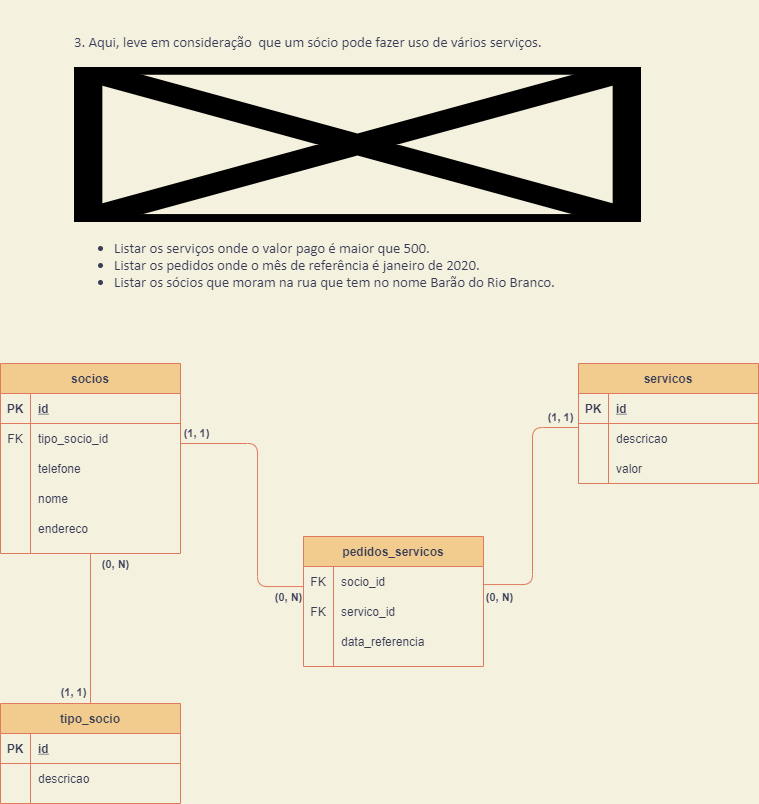

The diagram above was exported from draw.io. Its source (the exported page's mxGraphModel, read from the mxfile embedded in the PNG):
<mxGraphModel dx="848" dy="941" grid="0" gridSize="10" guides="1" tooltips="1" connect="1" arrows="1" fold="1" page="1" pageScale="1" pageWidth="827" pageHeight="1169" background="#F4F1DE" math="0" shadow="0">
  <root>
    <mxCell id="0" />
    <mxCell id="1" parent="0" />
    <mxCell id="2" value="&lt;b style=&quot;font-weight: normal&quot; id=&quot;docs-internal-guid-5d199a72-7fff-9601-0ceb-23fe814c582b&quot;&gt;&lt;font&gt;&lt;p dir=&quot;ltr&quot; style=&quot;line-height: 1.412477731704712 ; margin-right: -0.06097412109375pt ; margin-top: 18.600372314453125pt ; margin-bottom: 0pt&quot;&gt;&lt;span style=&quot;font-size: 11.04pt ; font-family: &amp;quot;calibri&amp;quot; , sans-serif ; background-color: transparent ; font-weight: 400 ; font-style: normal ; font-variant: normal ; text-decoration: none ; vertical-align: baseline&quot;&gt;3. Aqui, leve em consideração&amp;nbsp; que um sócio pode fazer uso de vários serviços.&lt;/span&gt;&lt;/p&gt;&lt;p dir=&quot;ltr&quot; style=&quot;line-height: 1.2 ; text-align: center ; margin-top: 11.131500244140625pt ; margin-bottom: 0pt&quot;&gt;&lt;span style=&quot;font-size: 11.04pt ; font-family: &amp;quot;calibri&amp;quot; , sans-serif ; background-color: transparent ; font-weight: 400 ; font-style: normal ; font-variant: normal ; text-decoration: none ; vertical-align: baseline&quot;&gt;&lt;span style=&quot;border: none ; display: inline-block ; overflow: hidden ; width: 567px ; height: 155px&quot;&gt;&lt;img src=&quot;https://lh4.googleusercontent.com/RzSODp2NKOe1J1ovlokJkEntEXWK0Uu0VfcAdQqZKcrzxs7Wfd14J-s38BHagtpame_NzB1KPpUyJSXJTdDJDOHkLZMx2VYq1ldsS3Q_BWIKaSbbc-BkwuJ5IzgIBCTpv58HtzB5=s1600&quot; width=&quot;567&quot; height=&quot;155&quot; style=&quot;margin-left: 0px ; margin-top: 0px&quot;&gt;&lt;/span&gt;&lt;/span&gt;&lt;/p&gt;&lt;ul style=&quot;margin-top: 0 ; margin-bottom: 0&quot;&gt;&lt;li dir=&quot;ltr&quot; style=&quot;list-style-type: disc ; font-size: 11.04pt ; font-family: &amp;quot;calibri&amp;quot; , sans-serif ; background-color: transparent ; font-weight: 400 ; font-style: normal ; font-variant: normal ; text-decoration: none ; vertical-align: baseline&quot;&gt;&lt;p dir=&quot;ltr&quot; style=&quot;line-height: 1.2 ; margin-top: 11.131500244140625pt ; margin-bottom: 0pt&quot;&gt;&lt;span style=&quot;font-size: 11.04pt ; font-family: &amp;quot;calibri&amp;quot; , sans-serif ; background-color: transparent ; font-weight: 400 ; font-style: normal ; font-variant: normal ; text-decoration: none ; vertical-align: baseline&quot;&gt;Listar os serviços onde o valor pago é maior que 500.&lt;/span&gt;&lt;/p&gt;&lt;/li&gt;&lt;li dir=&quot;ltr&quot; style=&quot;list-style-type: disc ; font-size: 11.04pt ; font-family: &amp;quot;calibri&amp;quot; , sans-serif ; background-color: transparent ; font-weight: 400 ; font-style: normal ; font-variant: normal ; text-decoration: none ; vertical-align: baseline&quot;&gt;&lt;p dir=&quot;ltr&quot; style=&quot;line-height: 1.2 ; margin-top: 0pt ; margin-bottom: 0pt&quot;&gt;&lt;span style=&quot;font-size: 11.04pt ; font-family: &amp;quot;calibri&amp;quot; , sans-serif ; background-color: transparent ; font-weight: 400 ; font-style: normal ; font-variant: normal ; text-decoration: none ; vertical-align: baseline&quot;&gt;Listar os pedidos onde o mês de referência é janeiro de 2020.&lt;/span&gt;&lt;/p&gt;&lt;/li&gt;&lt;li dir=&quot;ltr&quot; style=&quot;list-style-type: disc ; font-size: 11.04pt ; font-family: &amp;quot;calibri&amp;quot; , sans-serif ; background-color: transparent ; font-weight: 400 ; font-style: normal ; font-variant: normal ; text-decoration: none ; vertical-align: baseline&quot;&gt;&lt;p dir=&quot;ltr&quot; style=&quot;line-height: 1.2 ; margin-top: 0pt ; margin-bottom: 0pt&quot;&gt;&lt;span style=&quot;font-size: 11.04pt ; font-family: &amp;quot;calibri&amp;quot; , sans-serif ; background-color: transparent ; font-weight: 400 ; font-style: normal ; font-variant: normal ; text-decoration: none ; vertical-align: baseline&quot;&gt;Listar os sócios que moram na rua que tem no nome Barão do Rio Branco.&lt;/span&gt;&lt;/p&gt;&lt;/li&gt;&lt;/ul&gt;&lt;/font&gt;&lt;/b&gt;" style="text;whiteSpace=wrap;html=1;fontColor=#393C56;" parent="1" vertex="1">
      <mxGeometry x="124" y="10" width="580" height="310" as="geometry" />
    </mxCell>
    <mxCell id="67" style="edgeStyle=orthogonalEdgeStyle;curved=0;rounded=1;sketch=0;orthogonalLoop=1;jettySize=auto;html=1;endArrow=none;endFill=0;strokeColor=#E07A5F;fillColor=#F2CC8F;fontColor=#393C56;labelBackgroundColor=#F4F1DE;" parent="1" source="3" target="45" edge="1">
      <mxGeometry relative="1" as="geometry">
        <Array as="points">
          <mxPoint x="309" y="453" />
          <mxPoint x="309" y="596" />
        </Array>
      </mxGeometry>
    </mxCell>
    <mxCell id="69" value="(1, 1)" style="edgeLabel;html=1;align=center;verticalAlign=middle;resizable=0;points=[];fontColor=#393C56;fontStyle=1;labelBackgroundColor=#F4F1DE;" parent="67" vertex="1" connectable="0">
      <mxGeometry x="-0.8676" y="-1" relative="1" as="geometry">
        <mxPoint x="-2" y="-12" as="offset" />
      </mxGeometry>
    </mxCell>
    <mxCell id="71" value="(0, N)" style="edgeLabel;html=1;align=center;verticalAlign=middle;resizable=0;points=[];fontColor=#393C56;fontStyle=1;labelBackgroundColor=#F4F1DE;" parent="67" vertex="1" connectable="0">
      <mxGeometry x="0.8897" relative="1" as="geometry">
        <mxPoint x="-1" y="10" as="offset" />
      </mxGeometry>
    </mxCell>
    <mxCell id="3" value="socios" style="shape=table;startSize=30;container=1;collapsible=1;childLayout=tableLayout;fixedRows=1;rowLines=0;fontStyle=1;align=center;resizeLast=1;rounded=0;sketch=0;strokeColor=#E07A5F;fillColor=#F2CC8F;fontColor=#393C56;" parent="1" vertex="1">
      <mxGeometry x="52" y="373" width="180" height="190" as="geometry" />
    </mxCell>
    <mxCell id="4" value="" style="shape=partialRectangle;collapsible=0;dropTarget=0;pointerEvents=0;fillColor=none;top=0;left=0;bottom=1;right=0;points=[[0,0.5],[1,0.5]];portConstraint=eastwest;strokeColor=#E07A5F;fontColor=#393C56;" parent="3" vertex="1">
      <mxGeometry y="30" width="180" height="30" as="geometry" />
    </mxCell>
    <mxCell id="5" value="PK" style="shape=partialRectangle;connectable=0;fillColor=none;top=0;left=0;bottom=0;right=0;fontStyle=1;overflow=hidden;strokeColor=#E07A5F;fontColor=#393C56;" parent="4" vertex="1">
      <mxGeometry width="30" height="30" as="geometry" />
    </mxCell>
    <mxCell id="6" value="id" style="shape=partialRectangle;connectable=0;fillColor=none;top=0;left=0;bottom=0;right=0;align=left;spacingLeft=6;fontStyle=5;overflow=hidden;strokeColor=#E07A5F;fontColor=#393C56;" parent="4" vertex="1">
      <mxGeometry x="30" width="150" height="30" as="geometry" />
    </mxCell>
    <mxCell id="42" value="" style="shape=partialRectangle;collapsible=0;dropTarget=0;pointerEvents=0;fillColor=none;top=0;left=0;bottom=0;right=0;points=[[0,0.5],[1,0.5]];portConstraint=eastwest;rounded=0;sketch=0;strokeColor=#E07A5F;fontColor=#393C56;" parent="3" vertex="1">
      <mxGeometry y="60" width="180" height="30" as="geometry" />
    </mxCell>
    <mxCell id="43" value="FK" style="shape=partialRectangle;connectable=0;fillColor=none;top=0;left=0;bottom=0;right=0;fontStyle=0;overflow=hidden;strokeColor=#E07A5F;fontColor=#393C56;" parent="42" vertex="1">
      <mxGeometry width="30" height="30" as="geometry" />
    </mxCell>
    <mxCell id="44" value="tipo_socio_id" style="shape=partialRectangle;connectable=0;fillColor=none;top=0;left=0;bottom=0;right=0;align=left;spacingLeft=6;fontStyle=0;overflow=hidden;strokeColor=#E07A5F;fontColor=#393C56;" parent="42" vertex="1">
      <mxGeometry x="30" width="150" height="30" as="geometry" />
    </mxCell>
    <mxCell id="83" value="" style="shape=partialRectangle;collapsible=0;dropTarget=0;pointerEvents=0;fillColor=none;top=0;left=0;bottom=0;right=0;points=[[0,0.5],[1,0.5]];portConstraint=eastwest;rounded=0;labelBackgroundColor=none;sketch=0;fontColor=#393C56;strokeColor=#E07A5F;verticalAlign=middle;" parent="3" vertex="1">
      <mxGeometry y="90" width="180" height="30" as="geometry" />
    </mxCell>
    <mxCell id="84" value="" style="shape=partialRectangle;connectable=0;fillColor=none;top=0;left=0;bottom=0;right=0;editable=1;overflow=hidden;strokeColor=#E07A5F;fontColor=#393C56;" parent="83" vertex="1">
      <mxGeometry width="30" height="30" as="geometry" />
    </mxCell>
    <mxCell id="85" value="telefone" style="shape=partialRectangle;connectable=0;fillColor=none;top=0;left=0;bottom=0;right=0;align=left;spacingLeft=6;overflow=hidden;strokeColor=#E07A5F;fontColor=#393C56;" parent="83" vertex="1">
      <mxGeometry x="30" width="150" height="30" as="geometry" />
    </mxCell>
    <mxCell id="7" value="" style="shape=partialRectangle;collapsible=0;dropTarget=0;pointerEvents=0;fillColor=none;top=0;left=0;bottom=0;right=0;points=[[0,0.5],[1,0.5]];portConstraint=eastwest;strokeColor=#E07A5F;fontColor=#393C56;" parent="3" vertex="1">
      <mxGeometry y="120" width="180" height="30" as="geometry" />
    </mxCell>
    <mxCell id="8" value="" style="shape=partialRectangle;connectable=0;fillColor=none;top=0;left=0;bottom=0;right=0;editable=1;overflow=hidden;strokeColor=#E07A5F;fontColor=#393C56;" parent="7" vertex="1">
      <mxGeometry width="30" height="30" as="geometry" />
    </mxCell>
    <mxCell id="9" value="nome" style="shape=partialRectangle;connectable=0;fillColor=none;top=0;left=0;bottom=0;right=0;align=left;spacingLeft=6;overflow=hidden;strokeColor=#E07A5F;fontColor=#393C56;" parent="7" vertex="1">
      <mxGeometry x="30" width="150" height="30" as="geometry" />
    </mxCell>
    <mxCell id="10" value="" style="shape=partialRectangle;collapsible=0;dropTarget=0;pointerEvents=0;fillColor=none;top=0;left=0;bottom=0;right=0;points=[[0,0.5],[1,0.5]];portConstraint=eastwest;strokeColor=#E07A5F;fontColor=#393C56;" parent="3" vertex="1">
      <mxGeometry y="150" width="180" height="30" as="geometry" />
    </mxCell>
    <mxCell id="11" value="" style="shape=partialRectangle;connectable=0;fillColor=none;top=0;left=0;bottom=0;right=0;editable=1;overflow=hidden;strokeColor=#E07A5F;fontColor=#393C56;" parent="10" vertex="1">
      <mxGeometry width="30" height="30" as="geometry" />
    </mxCell>
    <mxCell id="12" value="endereco" style="shape=partialRectangle;connectable=0;fillColor=none;top=0;left=0;bottom=0;right=0;align=left;spacingLeft=6;overflow=hidden;strokeColor=#E07A5F;fontColor=#393C56;" parent="10" vertex="1">
      <mxGeometry x="30" width="150" height="30" as="geometry" />
    </mxCell>
    <mxCell id="68" style="edgeStyle=orthogonalEdgeStyle;curved=0;rounded=1;sketch=0;orthogonalLoop=1;jettySize=auto;html=1;endArrow=none;endFill=0;strokeColor=#E07A5F;fillColor=#F2CC8F;fontColor=#393C56;labelBackgroundColor=#F4F1DE;" parent="1" source="16" target="45" edge="1">
      <mxGeometry relative="1" as="geometry">
        <Array as="points">
          <mxPoint x="584" y="437" />
          <mxPoint x="584" y="594" />
        </Array>
      </mxGeometry>
    </mxCell>
    <mxCell id="72" value="(0, N)" style="edgeLabel;html=1;align=center;verticalAlign=middle;resizable=0;points=[];fontColor=#393C56;fontStyle=1;labelBackgroundColor=#F4F1DE;" parent="68" vertex="1" connectable="0">
      <mxGeometry x="0.8787" relative="1" as="geometry">
        <mxPoint y="12" as="offset" />
      </mxGeometry>
    </mxCell>
    <mxCell id="79" value="&lt;span style=&quot;&quot;&gt;(1, 1)&lt;/span&gt;" style="edgeLabel;html=1;align=center;verticalAlign=middle;resizable=0;points=[];fontColor=#393C56;fontStyle=1;labelBackgroundColor=none;" parent="68" vertex="1" connectable="0">
      <mxGeometry x="-0.7725" y="-1" relative="1" as="geometry">
        <mxPoint x="10" y="-10" as="offset" />
      </mxGeometry>
    </mxCell>
    <mxCell id="16" value="servicos" style="shape=table;startSize=30;container=1;collapsible=1;childLayout=tableLayout;fixedRows=1;rowLines=0;fontStyle=1;align=center;resizeLast=1;rounded=0;sketch=0;strokeColor=#E07A5F;fillColor=#F2CC8F;fontColor=#393C56;" parent="1" vertex="1">
      <mxGeometry x="630" y="373" width="180" height="120" as="geometry" />
    </mxCell>
    <mxCell id="76" value="" style="shape=partialRectangle;collapsible=0;dropTarget=0;pointerEvents=0;fillColor=none;top=0;left=0;bottom=1;right=0;points=[[0,0.5],[1,0.5]];portConstraint=eastwest;strokeColor=#E07A5F;fontColor=#393C56;" parent="16" vertex="1">
      <mxGeometry y="30" width="180" height="30" as="geometry" />
    </mxCell>
    <mxCell id="77" value="PK" style="shape=partialRectangle;connectable=0;fillColor=none;top=0;left=0;bottom=0;right=0;fontStyle=1;overflow=hidden;strokeColor=#E07A5F;fontColor=#393C56;" parent="76" vertex="1">
      <mxGeometry width="30" height="30" as="geometry" />
    </mxCell>
    <mxCell id="78" value="id" style="shape=partialRectangle;connectable=0;fillColor=none;top=0;left=0;bottom=0;right=0;align=left;spacingLeft=6;fontStyle=5;overflow=hidden;strokeColor=#E07A5F;fontColor=#393C56;" parent="76" vertex="1">
      <mxGeometry x="30" width="150" height="30" as="geometry" />
    </mxCell>
    <mxCell id="20" value="" style="shape=partialRectangle;collapsible=0;dropTarget=0;pointerEvents=0;fillColor=none;top=0;left=0;bottom=0;right=0;points=[[0,0.5],[1,0.5]];portConstraint=eastwest;strokeColor=#E07A5F;fontColor=#393C56;" parent="16" vertex="1">
      <mxGeometry y="60" width="180" height="30" as="geometry" />
    </mxCell>
    <mxCell id="21" value="" style="shape=partialRectangle;connectable=0;fillColor=none;top=0;left=0;bottom=0;right=0;editable=1;overflow=hidden;strokeColor=#E07A5F;fontColor=#393C56;" parent="20" vertex="1">
      <mxGeometry width="30" height="30" as="geometry" />
    </mxCell>
    <mxCell id="22" value="descricao" style="shape=partialRectangle;connectable=0;fillColor=none;top=0;left=0;bottom=0;right=0;align=left;spacingLeft=6;overflow=hidden;strokeColor=#E07A5F;fontColor=#393C56;" parent="20" vertex="1">
      <mxGeometry x="30" width="150" height="30" as="geometry" />
    </mxCell>
    <mxCell id="26" value="" style="shape=partialRectangle;collapsible=0;dropTarget=0;pointerEvents=0;fillColor=none;top=0;left=0;bottom=0;right=0;points=[[0,0.5],[1,0.5]];portConstraint=eastwest;strokeColor=#E07A5F;fontColor=#393C56;" parent="16" vertex="1">
      <mxGeometry y="90" width="180" height="30" as="geometry" />
    </mxCell>
    <mxCell id="27" value="" style="shape=partialRectangle;connectable=0;fillColor=none;top=0;left=0;bottom=0;right=0;editable=1;overflow=hidden;strokeColor=#E07A5F;fontColor=#393C56;" parent="26" vertex="1">
      <mxGeometry width="30" height="30" as="geometry" />
    </mxCell>
    <mxCell id="28" value="valor" style="shape=partialRectangle;connectable=0;fillColor=none;top=0;left=0;bottom=0;right=0;align=left;spacingLeft=6;overflow=hidden;strokeColor=#E07A5F;fontColor=#393C56;" parent="26" vertex="1">
      <mxGeometry x="30" width="150" height="30" as="geometry" />
    </mxCell>
    <mxCell id="64" style="edgeStyle=orthogonalEdgeStyle;curved=0;rounded=1;sketch=0;orthogonalLoop=1;jettySize=auto;html=1;strokeColor=#E07A5F;fillColor=#F2CC8F;endArrow=none;endFill=0;fontColor=#393C56;labelBackgroundColor=#F4F1DE;" parent="1" source="29" target="3" edge="1">
      <mxGeometry relative="1" as="geometry" />
    </mxCell>
    <mxCell id="65" value="(0, N)" style="edgeLabel;html=1;align=center;verticalAlign=middle;resizable=0;points=[];fontColor=#393C56;fontStyle=1;labelBackgroundColor=#F4F1DE;" parent="64" vertex="1" connectable="0">
      <mxGeometry x="0.8519" y="-1" relative="1" as="geometry">
        <mxPoint x="23" y="-1" as="offset" />
      </mxGeometry>
    </mxCell>
    <mxCell id="66" value="(1, 1)" style="edgeLabel;html=1;align=center;verticalAlign=middle;resizable=0;points=[];fontColor=#393C56;fontStyle=1;labelBackgroundColor=#F4F1DE;" parent="64" vertex="1" connectable="0">
      <mxGeometry x="-0.8148" relative="1" as="geometry">
        <mxPoint x="-18" y="3" as="offset" />
      </mxGeometry>
    </mxCell>
    <mxCell id="29" value="tipo_socio" style="shape=table;startSize=30;container=1;collapsible=1;childLayout=tableLayout;fixedRows=1;rowLines=0;fontStyle=1;align=center;resizeLast=1;rounded=0;sketch=0;strokeColor=#E07A5F;fillColor=#F2CC8F;fontColor=#393C56;" parent="1" vertex="1">
      <mxGeometry x="52" y="713" width="180" height="100" as="geometry" />
    </mxCell>
    <mxCell id="30" value="" style="shape=partialRectangle;collapsible=0;dropTarget=0;pointerEvents=0;fillColor=none;top=0;left=0;bottom=1;right=0;points=[[0,0.5],[1,0.5]];portConstraint=eastwest;strokeColor=#E07A5F;fontColor=#393C56;" parent="29" vertex="1">
      <mxGeometry y="30" width="180" height="30" as="geometry" />
    </mxCell>
    <mxCell id="31" value="PK" style="shape=partialRectangle;connectable=0;fillColor=none;top=0;left=0;bottom=0;right=0;fontStyle=1;overflow=hidden;strokeColor=#E07A5F;fontColor=#393C56;" parent="30" vertex="1">
      <mxGeometry width="30" height="30" as="geometry" />
    </mxCell>
    <mxCell id="32" value="id" style="shape=partialRectangle;connectable=0;fillColor=none;top=0;left=0;bottom=0;right=0;align=left;spacingLeft=6;fontStyle=5;overflow=hidden;strokeColor=#E07A5F;fontColor=#393C56;" parent="30" vertex="1">
      <mxGeometry x="30" width="150" height="30" as="geometry" />
    </mxCell>
    <mxCell id="33" value="" style="shape=partialRectangle;collapsible=0;dropTarget=0;pointerEvents=0;fillColor=none;top=0;left=0;bottom=0;right=0;points=[[0,0.5],[1,0.5]];portConstraint=eastwest;strokeColor=#E07A5F;fontColor=#393C56;" parent="29" vertex="1">
      <mxGeometry y="60" width="180" height="30" as="geometry" />
    </mxCell>
    <mxCell id="34" value="" style="shape=partialRectangle;connectable=0;fillColor=none;top=0;left=0;bottom=0;right=0;editable=1;overflow=hidden;strokeColor=#E07A5F;fontColor=#393C56;" parent="33" vertex="1">
      <mxGeometry width="30" height="30" as="geometry" />
    </mxCell>
    <mxCell id="35" value="descricao" style="shape=partialRectangle;connectable=0;fillColor=none;top=0;left=0;bottom=0;right=0;align=left;spacingLeft=6;overflow=hidden;strokeColor=#E07A5F;fontColor=#393C56;" parent="33" vertex="1">
      <mxGeometry x="30" width="150" height="30" as="geometry" />
    </mxCell>
    <mxCell id="45" value="pedidos_servicos" style="shape=table;startSize=30;container=1;collapsible=1;childLayout=tableLayout;fixedRows=1;rowLines=0;fontStyle=1;align=center;resizeLast=1;rounded=0;sketch=0;strokeColor=#E07A5F;fillColor=#F2CC8F;fontColor=#393C56;" parent="1" vertex="1">
      <mxGeometry x="355" y="546" width="180" height="130" as="geometry" />
    </mxCell>
    <mxCell id="61" value="" style="shape=partialRectangle;collapsible=0;dropTarget=0;pointerEvents=0;fillColor=none;top=0;left=0;bottom=0;right=0;points=[[0,0.5],[1,0.5]];portConstraint=eastwest;rounded=0;sketch=0;strokeColor=#E07A5F;fontColor=#393C56;" parent="45" vertex="1">
      <mxGeometry y="30" width="180" height="30" as="geometry" />
    </mxCell>
    <mxCell id="62" value="FK" style="shape=partialRectangle;connectable=0;fillColor=none;top=0;left=0;bottom=0;right=0;fontStyle=0;overflow=hidden;strokeColor=#E07A5F;fontColor=#393C56;" parent="61" vertex="1">
      <mxGeometry width="30" height="30" as="geometry" />
    </mxCell>
    <mxCell id="63" value="socio_id" style="shape=partialRectangle;connectable=0;fillColor=none;top=0;left=0;bottom=0;right=0;align=left;spacingLeft=6;fontStyle=0;overflow=hidden;strokeColor=#E07A5F;fontColor=#393C56;" parent="61" vertex="1">
      <mxGeometry x="30" width="150" height="30" as="geometry" />
    </mxCell>
    <mxCell id="58" value="" style="shape=partialRectangle;collapsible=0;dropTarget=0;pointerEvents=0;fillColor=none;top=0;left=0;bottom=0;right=0;points=[[0,0.5],[1,0.5]];portConstraint=eastwest;rounded=0;sketch=0;strokeColor=#E07A5F;fontColor=#393C56;" parent="45" vertex="1">
      <mxGeometry y="60" width="180" height="30" as="geometry" />
    </mxCell>
    <mxCell id="59" value="FK" style="shape=partialRectangle;connectable=0;fillColor=none;top=0;left=0;bottom=0;right=0;fontStyle=0;overflow=hidden;strokeColor=#E07A5F;fontColor=#393C56;" parent="58" vertex="1">
      <mxGeometry width="30" height="30" as="geometry" />
    </mxCell>
    <mxCell id="60" value="servico_id" style="shape=partialRectangle;connectable=0;fillColor=none;top=0;left=0;bottom=0;right=0;align=left;spacingLeft=6;fontStyle=0;overflow=hidden;strokeColor=#E07A5F;fontColor=#393C56;" parent="58" vertex="1">
      <mxGeometry x="30" width="150" height="30" as="geometry" />
    </mxCell>
    <mxCell id="73" value="" style="shape=partialRectangle;collapsible=0;dropTarget=0;pointerEvents=0;fillColor=none;top=0;left=0;bottom=0;right=0;points=[[0,0.5],[1,0.5]];portConstraint=eastwest;rounded=0;sketch=0;strokeColor=#E07A5F;fontColor=#393C56;" parent="45" vertex="1">
      <mxGeometry y="90" width="180" height="30" as="geometry" />
    </mxCell>
    <mxCell id="74" value="" style="shape=partialRectangle;connectable=0;fillColor=none;top=0;left=0;bottom=0;right=0;editable=1;overflow=hidden;strokeColor=#E07A5F;fontColor=#393C56;" parent="73" vertex="1">
      <mxGeometry width="30" height="30" as="geometry" />
    </mxCell>
    <mxCell id="75" value="data_referencia" style="shape=partialRectangle;connectable=0;fillColor=none;top=0;left=0;bottom=0;right=0;align=left;spacingLeft=6;overflow=hidden;strokeColor=#E07A5F;fontColor=#393C56;" parent="73" vertex="1">
      <mxGeometry x="30" width="150" height="30" as="geometry" />
    </mxCell>
  </root>
</mxGraphModel>